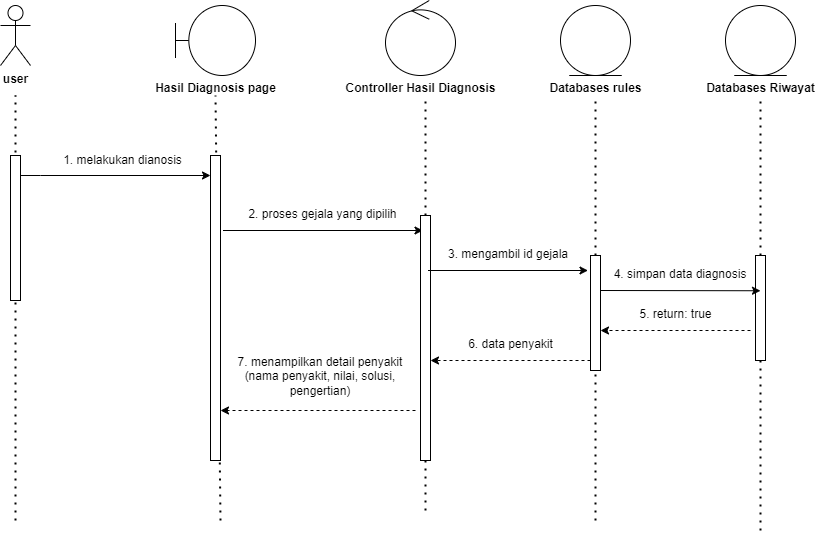

The diagram above was exported from draw.io. Its source (the exported page's mxGraphModel, read from the mxfile embedded in the PNG):
<mxGraphModel dx="763" dy="442" grid="1" gridSize="10" guides="1" tooltips="1" connect="1" arrows="1" fold="1" page="1" pageScale="1" pageWidth="850" pageHeight="1100" math="0" shadow="0">
  <root>
    <mxCell id="0" />
    <mxCell id="1" parent="0" />
    <mxCell id="qCIo1U14Hs92HmmONOti-630" value="" style="endArrow=none;dashed=1;html=1;dashPattern=1 3;strokeWidth=2;rounded=0;" edge="1" parent="1" source="qCIo1U14Hs92HmmONOti-650">
      <mxGeometry width="50" height="50" relative="1" as="geometry">
        <mxPoint x="620" y="985" as="sourcePoint" />
        <mxPoint x="620" y="281" as="targetPoint" />
      </mxGeometry>
    </mxCell>
    <mxCell id="qCIo1U14Hs92HmmONOti-631" value="" style="endArrow=none;dashed=1;html=1;dashPattern=1 3;strokeWidth=2;rounded=0;" edge="1" parent="1" source="qCIo1U14Hs92HmmONOti-648">
      <mxGeometry width="50" height="50" relative="1" as="geometry">
        <mxPoint x="450" y="985" as="sourcePoint" />
        <mxPoint x="450" y="275" as="targetPoint" />
      </mxGeometry>
    </mxCell>
    <mxCell id="qCIo1U14Hs92HmmONOti-632" value="" style="endArrow=none;dashed=1;html=1;dashPattern=1 3;strokeWidth=2;rounded=0;" edge="1" parent="1">
      <mxGeometry width="50" height="50" relative="1" as="geometry">
        <mxPoint x="245" y="700" as="sourcePoint" />
        <mxPoint x="240" y="275" as="targetPoint" />
      </mxGeometry>
    </mxCell>
    <mxCell id="qCIo1U14Hs92HmmONOti-633" value="" style="endArrow=none;dashed=1;html=1;dashPattern=1 3;strokeWidth=2;rounded=0;" edge="1" parent="1">
      <mxGeometry width="50" height="50" relative="1" as="geometry">
        <mxPoint x="40" y="700" as="sourcePoint" />
        <mxPoint x="40" y="275" as="targetPoint" />
      </mxGeometry>
    </mxCell>
    <mxCell id="qCIo1U14Hs92HmmONOti-634" value="" style="html=1;points=[[0,0,0,0,5],[0,1,0,0,-5],[1,0,0,0,5],[1,1,0,0,-5]];perimeter=orthogonalPerimeter;outlineConnect=0;targetShapes=umlLifeline;portConstraint=eastwest;newEdgeStyle={&quot;curved&quot;:0,&quot;rounded&quot;:0};" vertex="1" parent="1">
      <mxGeometry x="35" y="335" width="10" height="145" as="geometry" />
    </mxCell>
    <mxCell id="qCIo1U14Hs92HmmONOti-635" value="&lt;b&gt;user&lt;/b&gt;" style="shape=umlActor;verticalLabelPosition=bottom;verticalAlign=top;html=1;" vertex="1" parent="1">
      <mxGeometry x="25" y="185" width="30" height="60" as="geometry" />
    </mxCell>
    <mxCell id="qCIo1U14Hs92HmmONOti-636" value="" style="endArrow=classic;html=1;rounded=0;" edge="1" parent="1" target="qCIo1U14Hs92HmmONOti-637">
      <mxGeometry width="50" height="50" relative="1" as="geometry">
        <mxPoint x="45" y="355" as="sourcePoint" />
        <mxPoint x="184.5" y="355" as="targetPoint" />
        <Array as="points">
          <mxPoint x="65" y="355" />
        </Array>
      </mxGeometry>
    </mxCell>
    <mxCell id="qCIo1U14Hs92HmmONOti-637" value="" style="html=1;points=[[0,0,0,0,5],[0,1,0,0,-5],[1,0,0,0,5],[1,1,0,0,-5]];perimeter=orthogonalPerimeter;outlineConnect=0;targetShapes=umlLifeline;portConstraint=eastwest;newEdgeStyle={&quot;curved&quot;:0,&quot;rounded&quot;:0};" vertex="1" parent="1">
      <mxGeometry x="235" y="335" width="10" height="305" as="geometry" />
    </mxCell>
    <mxCell id="qCIo1U14Hs92HmmONOti-638" value="" style="endArrow=classic;html=1;rounded=0;" edge="1" parent="1">
      <mxGeometry width="50" height="50" relative="1" as="geometry">
        <mxPoint x="247.5" y="410" as="sourcePoint" />
        <mxPoint x="447.5" y="410" as="targetPoint" />
        <Array as="points">
          <mxPoint x="267.5" y="410" />
        </Array>
      </mxGeometry>
    </mxCell>
    <mxCell id="qCIo1U14Hs92HmmONOti-639" value="" style="shape=umlBoundary;whiteSpace=wrap;html=1;" vertex="1" parent="1">
      <mxGeometry x="200" y="185" width="80" height="70" as="geometry" />
    </mxCell>
    <mxCell id="qCIo1U14Hs92HmmONOti-640" value="Hasil Diagnosis page" style="text;align=center;fontStyle=1;verticalAlign=middle;spacingLeft=3;spacingRight=3;strokeColor=none;rotatable=0;points=[[0,0.5],[1,0.5]];portConstraint=eastwest;html=1;" vertex="1" parent="1">
      <mxGeometry x="200" y="255" width="80" height="26" as="geometry" />
    </mxCell>
    <mxCell id="qCIo1U14Hs92HmmONOti-641" value="" style="ellipse;shape=umlControl;whiteSpace=wrap;html=1;" vertex="1" parent="1">
      <mxGeometry x="410" y="180" width="70" height="75" as="geometry" />
    </mxCell>
    <mxCell id="qCIo1U14Hs92HmmONOti-642" value="Controller Hasil Diagnosis" style="text;align=center;fontStyle=1;verticalAlign=middle;spacingLeft=3;spacingRight=3;strokeColor=none;rotatable=0;points=[[0,0.5],[1,0.5]];portConstraint=eastwest;html=1;" vertex="1" parent="1">
      <mxGeometry x="405" y="255" width="80" height="26" as="geometry" />
    </mxCell>
    <mxCell id="qCIo1U14Hs92HmmONOti-643" value="" style="ellipse;shape=umlEntity;whiteSpace=wrap;html=1;" vertex="1" parent="1">
      <mxGeometry x="585" y="185" width="70" height="70" as="geometry" />
    </mxCell>
    <mxCell id="qCIo1U14Hs92HmmONOti-644" value="Databases rules" style="text;align=center;fontStyle=1;verticalAlign=middle;spacingLeft=3;spacingRight=3;strokeColor=none;rotatable=0;points=[[0,0.5],[1,0.5]];portConstraint=eastwest;html=1;" vertex="1" parent="1">
      <mxGeometry x="580" y="255" width="80" height="26" as="geometry" />
    </mxCell>
    <mxCell id="qCIo1U14Hs92HmmONOti-645" value="1. melakukan dianosis" style="text;html=1;align=center;verticalAlign=middle;whiteSpace=wrap;rounded=0;" vertex="1" parent="1">
      <mxGeometry x="70" y="325" width="155" height="30" as="geometry" />
    </mxCell>
    <mxCell id="qCIo1U14Hs92HmmONOti-646" value="2. proses gejala yang dipilih" style="text;whiteSpace=wrap;html=1;align=center;" vertex="1" parent="1">
      <mxGeometry x="255" y="380" width="185" height="40" as="geometry" />
    </mxCell>
    <mxCell id="qCIo1U14Hs92HmmONOti-647" value="" style="endArrow=none;dashed=1;html=1;dashPattern=1 3;strokeWidth=2;rounded=0;" edge="1" parent="1" target="qCIo1U14Hs92HmmONOti-648">
      <mxGeometry width="50" height="50" relative="1" as="geometry">
        <mxPoint x="450" y="690" as="sourcePoint" />
        <mxPoint x="450" y="275" as="targetPoint" />
      </mxGeometry>
    </mxCell>
    <mxCell id="qCIo1U14Hs92HmmONOti-648" value="" style="html=1;points=[[0,0,0,0,5],[0,1,0,0,-5],[1,0,0,0,5],[1,1,0,0,-5]];perimeter=orthogonalPerimeter;outlineConnect=0;targetShapes=umlLifeline;portConstraint=eastwest;newEdgeStyle={&quot;curved&quot;:0,&quot;rounded&quot;:0};" vertex="1" parent="1">
      <mxGeometry x="445" y="395" width="10" height="245" as="geometry" />
    </mxCell>
    <mxCell id="qCIo1U14Hs92HmmONOti-649" value="" style="endArrow=none;dashed=1;html=1;dashPattern=1 3;strokeWidth=2;rounded=0;" edge="1" parent="1" target="qCIo1U14Hs92HmmONOti-650">
      <mxGeometry width="50" height="50" relative="1" as="geometry">
        <mxPoint x="620" y="700" as="sourcePoint" />
        <mxPoint x="620" y="281" as="targetPoint" />
      </mxGeometry>
    </mxCell>
    <mxCell id="qCIo1U14Hs92HmmONOti-650" value="" style="html=1;points=[[0,0,0,0,5],[0,1,0,0,-5],[1,0,0,0,5],[1,1,0,0,-5]];perimeter=orthogonalPerimeter;outlineConnect=0;targetShapes=umlLifeline;portConstraint=eastwest;newEdgeStyle={&quot;curved&quot;:0,&quot;rounded&quot;:0};" vertex="1" parent="1">
      <mxGeometry x="615" y="435" width="10" height="115" as="geometry" />
    </mxCell>
    <mxCell id="qCIo1U14Hs92HmmONOti-651" value="" style="endArrow=classic;html=1;rounded=0;dashed=1;" edge="1" parent="1">
      <mxGeometry width="50" height="50" relative="1" as="geometry">
        <mxPoint x="615" y="540" as="sourcePoint" />
        <mxPoint x="455" y="540" as="targetPoint" />
      </mxGeometry>
    </mxCell>
    <mxCell id="qCIo1U14Hs92HmmONOti-652" value="6. data penyakit" style="text;whiteSpace=wrap;html=1;align=center;" vertex="1" parent="1">
      <mxGeometry x="467.5" y="510" width="135" height="40" as="geometry" />
    </mxCell>
    <mxCell id="qCIo1U14Hs92HmmONOti-653" value="" style="endArrow=classic;html=1;rounded=0;dashed=1;" edge="1" parent="1">
      <mxGeometry width="50" height="50" relative="1" as="geometry">
        <mxPoint x="440" y="590" as="sourcePoint" />
        <mxPoint x="245" y="590" as="targetPoint" />
      </mxGeometry>
    </mxCell>
    <mxCell id="qCIo1U14Hs92HmmONOti-654" value="" style="endArrow=classic;html=1;rounded=0;" edge="1" parent="1">
      <mxGeometry width="50" height="50" relative="1" as="geometry">
        <mxPoint x="452.5" y="450" as="sourcePoint" />
        <mxPoint x="612.5" y="450" as="targetPoint" />
        <Array as="points">
          <mxPoint x="472.5" y="450" />
        </Array>
      </mxGeometry>
    </mxCell>
    <mxCell id="qCIo1U14Hs92HmmONOti-655" value="3. mengambil id gejala" style="text;whiteSpace=wrap;html=1;align=center;" vertex="1" parent="1">
      <mxGeometry x="462.5" y="420" width="140" height="40" as="geometry" />
    </mxCell>
    <mxCell id="qCIo1U14Hs92HmmONOti-656" value="7. menampilkan detail penyakit (nama penyakit, nilai, solusi, pengertian)" style="text;whiteSpace=wrap;html=1;align=center;" vertex="1" parent="1">
      <mxGeometry x="260" y="527.5" width="170" height="40" as="geometry" />
    </mxCell>
    <mxCell id="qCIo1U14Hs92HmmONOti-657" value="" style="endArrow=none;dashed=1;html=1;dashPattern=1 3;strokeWidth=2;rounded=0;" edge="1" parent="1" source="qCIo1U14Hs92HmmONOti-661">
      <mxGeometry width="50" height="50" relative="1" as="geometry">
        <mxPoint x="785" y="985" as="sourcePoint" />
        <mxPoint x="785" y="281" as="targetPoint" />
      </mxGeometry>
    </mxCell>
    <mxCell id="qCIo1U14Hs92HmmONOti-658" value="" style="ellipse;shape=umlEntity;whiteSpace=wrap;html=1;" vertex="1" parent="1">
      <mxGeometry x="750" y="185" width="70" height="70" as="geometry" />
    </mxCell>
    <mxCell id="qCIo1U14Hs92HmmONOti-659" value="Databases Riwayat" style="text;align=center;fontStyle=1;verticalAlign=middle;spacingLeft=3;spacingRight=3;strokeColor=none;rotatable=0;points=[[0,0.5],[1,0.5]];portConstraint=eastwest;html=1;" vertex="1" parent="1">
      <mxGeometry x="745" y="255" width="80" height="26" as="geometry" />
    </mxCell>
    <mxCell id="qCIo1U14Hs92HmmONOti-660" value="" style="endArrow=none;dashed=1;html=1;dashPattern=1 3;strokeWidth=2;rounded=0;" edge="1" parent="1" target="qCIo1U14Hs92HmmONOti-661">
      <mxGeometry width="50" height="50" relative="1" as="geometry">
        <mxPoint x="785" y="710" as="sourcePoint" />
        <mxPoint x="785" y="281" as="targetPoint" />
      </mxGeometry>
    </mxCell>
    <mxCell id="qCIo1U14Hs92HmmONOti-661" value="" style="html=1;points=[[0,0,0,0,5],[0,1,0,0,-5],[1,0,0,0,5],[1,1,0,0,-5]];perimeter=orthogonalPerimeter;outlineConnect=0;targetShapes=umlLifeline;portConstraint=eastwest;newEdgeStyle={&quot;curved&quot;:0,&quot;rounded&quot;:0};" vertex="1" parent="1">
      <mxGeometry x="780" y="435" width="10" height="105" as="geometry" />
    </mxCell>
    <mxCell id="qCIo1U14Hs92HmmONOti-662" value="4. simpan data diagnosis" style="text;whiteSpace=wrap;html=1;align=center;" vertex="1" parent="1">
      <mxGeometry x="635" y="440" width="140" height="40" as="geometry" />
    </mxCell>
    <mxCell id="qCIo1U14Hs92HmmONOti-663" value="" style="endArrow=classic;html=1;rounded=0;" edge="1" parent="1">
      <mxGeometry width="50" height="50" relative="1" as="geometry">
        <mxPoint x="625" y="470" as="sourcePoint" />
        <mxPoint x="785" y="470.25" as="targetPoint" />
        <Array as="points">
          <mxPoint x="625" y="470" />
        </Array>
      </mxGeometry>
    </mxCell>
    <mxCell id="qCIo1U14Hs92HmmONOti-664" value="" style="endArrow=classic;html=1;rounded=0;dashed=1;" edge="1" parent="1">
      <mxGeometry width="50" height="50" relative="1" as="geometry">
        <mxPoint x="775" y="510" as="sourcePoint" />
        <mxPoint x="625" y="510" as="targetPoint" />
      </mxGeometry>
    </mxCell>
    <mxCell id="qCIo1U14Hs92HmmONOti-665" value="5. return: true" style="text;whiteSpace=wrap;html=1;align=center;" vertex="1" parent="1">
      <mxGeometry x="632.5" y="480" width="135" height="40" as="geometry" />
    </mxCell>
  </root>
</mxGraphModel>